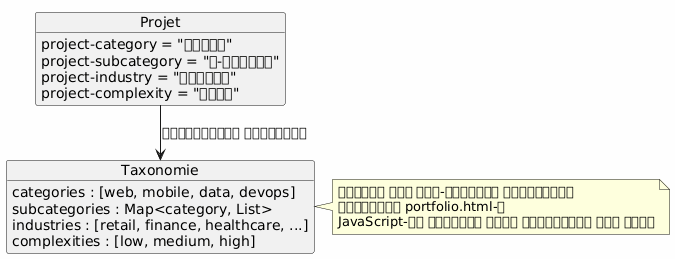

The diagram above was rendered by PlantUML. Its source (embedded in the PNG):
@startuml
skinparam backgroundColor #FEFEFE

object Projet {
  project-category = "ওয়েব"
  project-subcategory = "ই-কমার্স"
  project-industry = "রিটেইল"
  project-complexity = "উচ্চ"
}

object Taxonomie {
  categories : [web, mobile, data, devops]
  subcategories : Map<category, List>
  industries : [retail, finance, healthcare, ...]
  complexities : [low, medium, high]
}

Projet --> Taxonomie : শ্রেণিবদ্ধ অনুযায়ী

note right of Taxonomie
অনুমতি দেয় বহু-মানদণ্ড ফিল্টারিং
টেমপ্লেট portfolio.html-এ
JavaScript-এর মাধ্যমে অথবা সার্ভারের পাশ থেকে
end note
@enduml